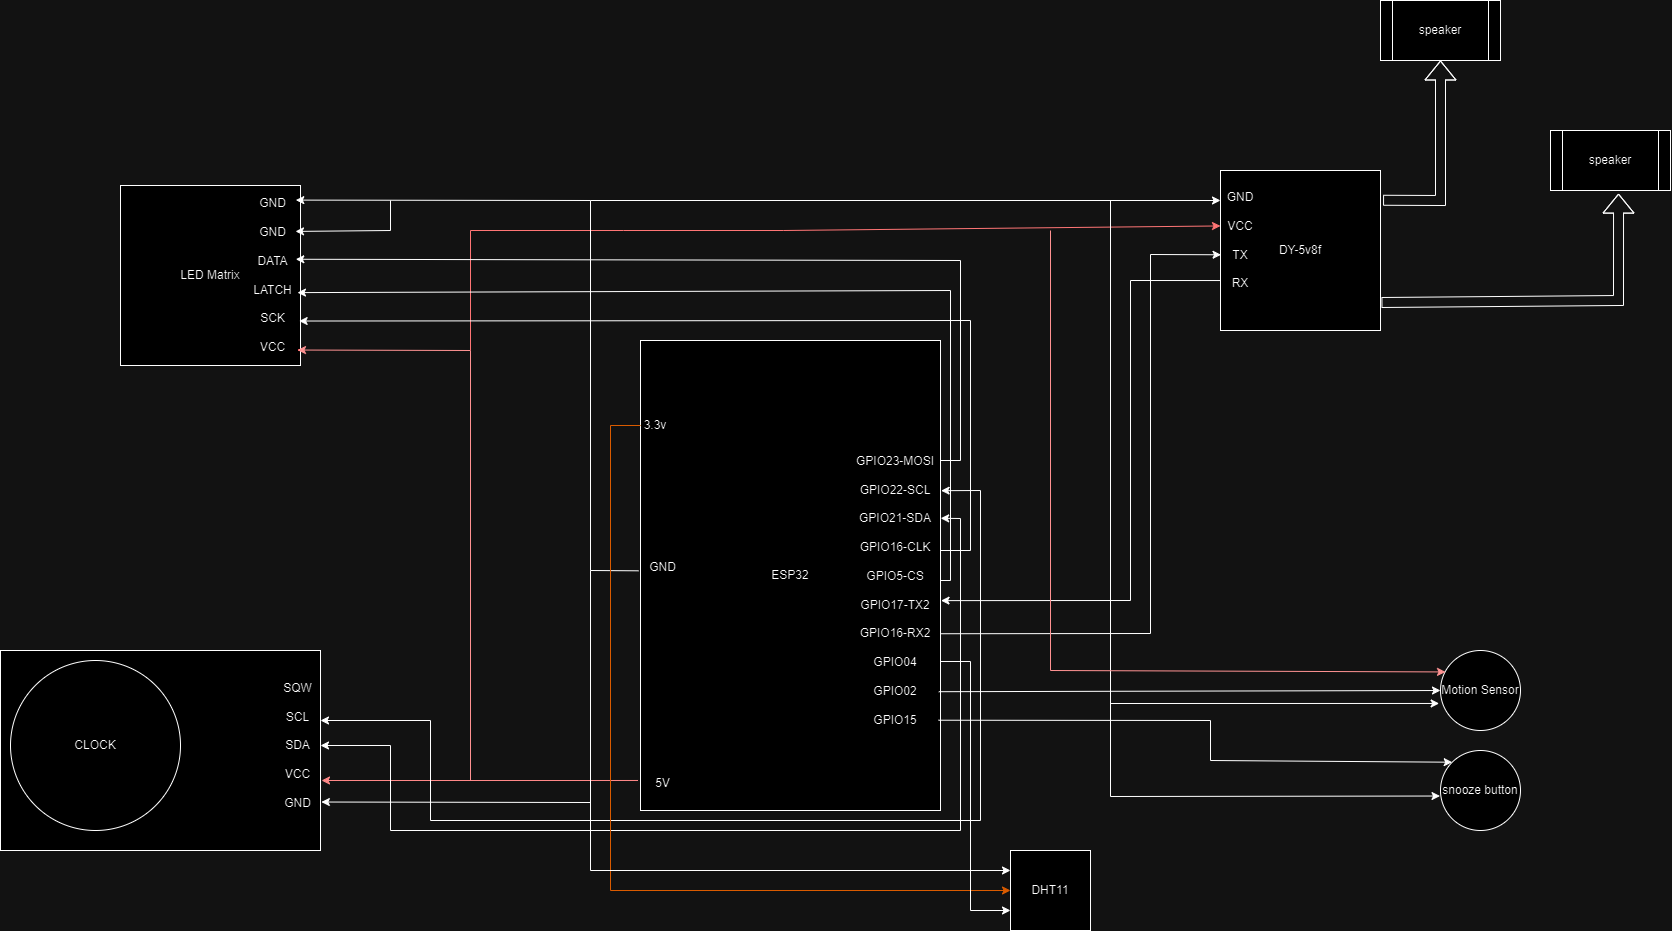

The diagram above was exported from draw.io. Its source (the exported page's mxGraphModel, read from the mxfile embedded in the PNG):
<mxGraphModel dx="3572" dy="1301" grid="1" gridSize="10" guides="1" tooltips="1" connect="1" arrows="1" fold="1" page="1" pageScale="1" pageWidth="850" pageHeight="1100" math="0" shadow="0">
  <root>
    <mxCell id="0" />
    <mxCell id="1" parent="0" />
    <mxCell id="D3h6-MBdL2mLcVKS_LLU-2" value="ESP32" style="rounded=0;whiteSpace=wrap;html=1;" parent="1" vertex="1">
      <mxGeometry x="330" y="500" width="300" height="470" as="geometry" />
    </mxCell>
    <mxCell id="D3h6-MBdL2mLcVKS_LLU-3" value="LED Matrix" style="whiteSpace=wrap;html=1;aspect=fixed;" parent="1" vertex="1">
      <mxGeometry x="-190" y="345" width="180" height="180" as="geometry" />
    </mxCell>
    <mxCell id="D3h6-MBdL2mLcVKS_LLU-5" value="" style="rounded=0;whiteSpace=wrap;html=1;" parent="1" vertex="1">
      <mxGeometry x="-310" y="810" width="320" height="200" as="geometry" />
    </mxCell>
    <mxCell id="D3h6-MBdL2mLcVKS_LLU-6" value="CLOCK" style="ellipse;whiteSpace=wrap;html=1;aspect=fixed;" parent="1" vertex="1">
      <mxGeometry x="-300" y="820" width="170" height="170" as="geometry" />
    </mxCell>
    <mxCell id="D3h6-MBdL2mLcVKS_LLU-7" value="DY-5v8f" style="whiteSpace=wrap;html=1;aspect=fixed;" parent="1" vertex="1">
      <mxGeometry x="910" y="330" width="160" height="160" as="geometry" />
    </mxCell>
    <mxCell id="D3h6-MBdL2mLcVKS_LLU-8" value="speaker" style="shape=process;whiteSpace=wrap;html=1;backgroundOutline=1;" parent="1" vertex="1">
      <mxGeometry x="1070" y="160" width="120" height="60" as="geometry" />
    </mxCell>
    <mxCell id="D3h6-MBdL2mLcVKS_LLU-9" value="speaker" style="shape=process;whiteSpace=wrap;html=1;backgroundOutline=1;" parent="1" vertex="1">
      <mxGeometry x="1240" y="290" width="120" height="60" as="geometry" />
    </mxCell>
    <mxCell id="D3h6-MBdL2mLcVKS_LLU-11" value="" style="edgeStyle=none;orthogonalLoop=1;jettySize=auto;html=1;rounded=0;fillColor=#B00000;strokeColor=#FF1212;exitX=-0.055;exitY=0.862;exitDx=0;exitDy=0;exitPerimeter=0;" parent="1" edge="1" source="D3h6-MBdL2mLcVKS_LLU-12">
      <mxGeometry width="100" relative="1" as="geometry">
        <mxPoint x="320" y="930" as="sourcePoint" />
        <mxPoint x="11" y="940" as="targetPoint" />
        <Array as="points">
          <mxPoint x="280" y="940" />
        </Array>
      </mxGeometry>
    </mxCell>
    <mxCell id="D3h6-MBdL2mLcVKS_LLU-12" value="GND&lt;div&gt;&lt;br&gt;&lt;/div&gt;&lt;div&gt;&lt;br&gt;&lt;/div&gt;&lt;div&gt;&lt;br&gt;&lt;/div&gt;&lt;div&gt;&lt;br&gt;&lt;/div&gt;&lt;div&gt;&lt;br&gt;&lt;/div&gt;&lt;div&gt;&lt;br&gt;&lt;/div&gt;&lt;div&gt;&lt;br&gt;&lt;/div&gt;&lt;div&gt;&lt;br&gt;&lt;/div&gt;&lt;div&gt;&lt;br&gt;&lt;/div&gt;&lt;div&gt;&lt;br&gt;&lt;/div&gt;&lt;div&gt;&lt;br&gt;&lt;/div&gt;&lt;div&gt;&lt;br&gt;&lt;/div&gt;&lt;div&gt;&lt;br&gt;&lt;/div&gt;&lt;div&gt;&lt;br&gt;&lt;/div&gt;&lt;div&gt;5V&lt;/div&gt;" style="text;html=1;align=center;verticalAlign=middle;whiteSpace=wrap;rounded=0;" parent="1" vertex="1">
      <mxGeometry x="330" y="690" width="45" height="290" as="geometry" />
    </mxCell>
    <mxCell id="D3h6-MBdL2mLcVKS_LLU-13" value="&lt;div&gt;SQW&lt;/div&gt;&lt;div&gt;&lt;br&gt;&lt;div&gt;SCL&lt;/div&gt;&lt;div&gt;&lt;br&gt;&lt;/div&gt;&lt;div&gt;SDA&lt;/div&gt;&lt;div&gt;&lt;br&gt;&lt;/div&gt;&lt;div&gt;VCC&lt;/div&gt;&lt;div&gt;&lt;br&gt;&lt;/div&gt;&lt;div&gt;GND&lt;/div&gt;&lt;/div&gt;" style="text;html=1;align=center;verticalAlign=middle;whiteSpace=wrap;rounded=0;" parent="1" vertex="1">
      <mxGeometry x="-35" y="815" width="45" height="180" as="geometry" />
    </mxCell>
    <mxCell id="D3h6-MBdL2mLcVKS_LLU-14" value="GND&lt;div&gt;&lt;br&gt;&lt;/div&gt;&lt;div&gt;GND&lt;/div&gt;&lt;div&gt;&lt;br&gt;&lt;/div&gt;&lt;div&gt;DATA&lt;/div&gt;&lt;div&gt;&lt;br&gt;&lt;/div&gt;&lt;div&gt;LATCH&lt;/div&gt;&lt;div&gt;&lt;br&gt;&lt;/div&gt;&lt;div&gt;SCK&lt;/div&gt;&lt;div&gt;&lt;br&gt;&lt;/div&gt;&lt;div&gt;VCC&lt;/div&gt;" style="text;html=1;align=center;verticalAlign=middle;whiteSpace=wrap;rounded=0;" parent="1" vertex="1">
      <mxGeometry x="-60" y="290" width="45" height="290" as="geometry" />
    </mxCell>
    <mxCell id="D3h6-MBdL2mLcVKS_LLU-15" value="GND&lt;div&gt;&lt;br&gt;&lt;/div&gt;&lt;div&gt;VCC&lt;/div&gt;&lt;div&gt;&lt;br&gt;&lt;/div&gt;&lt;div&gt;TX&lt;/div&gt;&lt;div&gt;&lt;br&gt;&lt;/div&gt;&lt;div&gt;RX&lt;/div&gt;" style="text;html=1;align=center;verticalAlign=middle;whiteSpace=wrap;rounded=0;" parent="1" vertex="1">
      <mxGeometry x="910" y="330" width="40" height="140" as="geometry" />
    </mxCell>
    <mxCell id="D3h6-MBdL2mLcVKS_LLU-17" value="" style="endArrow=classic;html=1;rounded=0;exitX=-0.044;exitY=0.139;exitDx=0;exitDy=0;exitPerimeter=0;entryX=1.019;entryY=0.814;entryDx=0;entryDy=0;entryPerimeter=0;" parent="1" source="D3h6-MBdL2mLcVKS_LLU-12" target="D3h6-MBdL2mLcVKS_LLU-13" edge="1">
      <mxGeometry width="50" height="50" relative="1" as="geometry">
        <mxPoint x="270" y="730" as="sourcePoint" />
        <mxPoint x="170" y="737" as="targetPoint" />
        <Array as="points">
          <mxPoint x="280" y="730" />
          <mxPoint x="280" y="962" />
        </Array>
      </mxGeometry>
    </mxCell>
    <mxCell id="D3h6-MBdL2mLcVKS_LLU-18" value="" style="shape=flexArrow;endArrow=classic;html=1;rounded=0;entryX=0.5;entryY=1;entryDx=0;entryDy=0;exitX=1.016;exitY=0.186;exitDx=0;exitDy=0;exitPerimeter=0;" parent="1" source="D3h6-MBdL2mLcVKS_LLU-7" target="D3h6-MBdL2mLcVKS_LLU-8" edge="1">
      <mxGeometry width="50" height="50" relative="1" as="geometry">
        <mxPoint x="1080" y="470" as="sourcePoint" />
        <mxPoint x="1130" y="420" as="targetPoint" />
        <Array as="points">
          <mxPoint x="1130" y="360" />
        </Array>
      </mxGeometry>
    </mxCell>
    <mxCell id="D3h6-MBdL2mLcVKS_LLU-20" value="" style="shape=flexArrow;endArrow=classic;html=1;rounded=0;entryX=0.567;entryY=1.052;entryDx=0;entryDy=0;entryPerimeter=0;exitX=1.006;exitY=0.825;exitDx=0;exitDy=0;exitPerimeter=0;" parent="1" target="D3h6-MBdL2mLcVKS_LLU-9" edge="1" source="D3h6-MBdL2mLcVKS_LLU-7">
      <mxGeometry width="50" height="50" relative="1" as="geometry">
        <mxPoint x="1070" y="500" as="sourcePoint" />
        <mxPoint x="1120" y="450" as="targetPoint" />
        <Array as="points">
          <mxPoint x="1308" y="460" />
        </Array>
      </mxGeometry>
    </mxCell>
    <mxCell id="D3h6-MBdL2mLcVKS_LLU-21" value="" style="endArrow=classic;html=1;rounded=0;entryX=1.044;entryY=0.757;entryDx=0;entryDy=0;entryPerimeter=0;strokeColor=#FF0000;" parent="1" target="D3h6-MBdL2mLcVKS_LLU-14" edge="1">
      <mxGeometry width="50" height="50" relative="1" as="geometry">
        <mxPoint x="160" y="940" as="sourcePoint" />
        <mxPoint x="180" y="680" as="targetPoint" />
        <Array as="points">
          <mxPoint x="160" y="510" />
        </Array>
      </mxGeometry>
    </mxCell>
    <mxCell id="D3h6-MBdL2mLcVKS_LLU-22" value="" style="endArrow=classic;html=1;rounded=0;entryX=-0.079;entryY=0.396;entryDx=0;entryDy=0;entryPerimeter=0;strokeColor=#FF3333;" parent="1" edge="1">
      <mxGeometry width="50" height="50" relative="1" as="geometry">
        <mxPoint x="160" y="510" as="sourcePoint" />
        <mxPoint x="910.0000000000001" y="385.44000000000005" as="targetPoint" />
        <Array as="points">
          <mxPoint x="160" y="390" />
          <mxPoint x="313" y="390" />
          <mxPoint x="473.16" y="390" />
        </Array>
      </mxGeometry>
    </mxCell>
    <mxCell id="D3h6-MBdL2mLcVKS_LLU-23" value="" style="endArrow=classic;html=1;rounded=0;entryX=1.007;entryY=0.24;entryDx=0;entryDy=0;entryPerimeter=0;" parent="1" target="D3h6-MBdL2mLcVKS_LLU-14" edge="1">
      <mxGeometry width="50" height="50" relative="1" as="geometry">
        <mxPoint x="280" y="730" as="sourcePoint" />
        <mxPoint x="290" y="630" as="targetPoint" />
        <Array as="points">
          <mxPoint x="280" y="360" />
        </Array>
      </mxGeometry>
    </mxCell>
    <mxCell id="D3h6-MBdL2mLcVKS_LLU-24" value="" style="endArrow=classic;html=1;rounded=0;entryX=1;entryY=0.348;entryDx=0;entryDy=0;entryPerimeter=0;" parent="1" target="D3h6-MBdL2mLcVKS_LLU-14" edge="1">
      <mxGeometry width="50" height="50" relative="1" as="geometry">
        <mxPoint x="80" y="360" as="sourcePoint" />
        <mxPoint x="210" y="310" as="targetPoint" />
        <Array as="points">
          <mxPoint x="80" y="390" />
        </Array>
      </mxGeometry>
    </mxCell>
    <mxCell id="D3h6-MBdL2mLcVKS_LLU-25" value="" style="endArrow=classic;html=1;rounded=0;entryX=-0.05;entryY=0.193;entryDx=0;entryDy=0;entryPerimeter=0;" parent="1" edge="1">
      <mxGeometry width="50" height="50" relative="1" as="geometry">
        <mxPoint x="280" y="360" as="sourcePoint" />
        <mxPoint x="910" y="360" as="targetPoint" />
      </mxGeometry>
    </mxCell>
    <mxCell id="D3h6-MBdL2mLcVKS_LLU-26" value="GPIO23-MOSI&lt;div&gt;&lt;br&gt;&lt;div&gt;GPIO22-SCL&lt;/div&gt;&lt;div&gt;&lt;br&gt;&lt;/div&gt;&lt;div&gt;GPIO21-SDA&lt;/div&gt;&lt;div&gt;&lt;br&gt;&lt;/div&gt;&lt;div&gt;GPIO16-CLK&lt;/div&gt;&lt;div&gt;&lt;br&gt;&lt;/div&gt;&lt;div&gt;GPIO5-CS&lt;/div&gt;&lt;div&gt;&lt;br&gt;&lt;/div&gt;&lt;div&gt;GPIO17-TX2&lt;/div&gt;&lt;div&gt;&lt;br&gt;&lt;/div&gt;&lt;div&gt;GPIO16-RX2&lt;/div&gt;&lt;div&gt;&lt;br&gt;&lt;/div&gt;&lt;div&gt;GPIO04&lt;/div&gt;&lt;div&gt;&lt;br&gt;&lt;/div&gt;&lt;div&gt;GPIO02&lt;/div&gt;&lt;div&gt;&lt;br&gt;&lt;/div&gt;&lt;div&gt;GPIO15&lt;/div&gt;&lt;/div&gt;" style="text;html=1;align=center;verticalAlign=middle;whiteSpace=wrap;rounded=0;" parent="1" vertex="1">
      <mxGeometry x="540" y="520" width="90" height="460" as="geometry" />
    </mxCell>
    <mxCell id="D3h6-MBdL2mLcVKS_LLU-27" value="Motion Sensor" style="ellipse;whiteSpace=wrap;html=1;aspect=fixed;" parent="1" vertex="1">
      <mxGeometry x="1130" y="810" width="80" height="80" as="geometry" />
    </mxCell>
    <mxCell id="D3h6-MBdL2mLcVKS_LLU-28" value="snooze button" style="ellipse;whiteSpace=wrap;html=1;aspect=fixed;" parent="1" vertex="1">
      <mxGeometry x="1130" y="910" width="80" height="80" as="geometry" />
    </mxCell>
    <mxCell id="D3h6-MBdL2mLcVKS_LLU-29" value="" style="endArrow=classic;startArrow=classic;html=1;rounded=0;exitX=1;exitY=0.5;exitDx=0;exitDy=0;entryX=1.002;entryY=0.343;entryDx=0;entryDy=0;entryPerimeter=0;" parent="1" source="D3h6-MBdL2mLcVKS_LLU-13" target="D3h6-MBdL2mLcVKS_LLU-26" edge="1">
      <mxGeometry width="50" height="50" relative="1" as="geometry">
        <mxPoint x="50" y="890" as="sourcePoint" />
        <mxPoint x="860" y="860" as="targetPoint" />
        <Array as="points">
          <mxPoint x="80" y="905" />
          <mxPoint x="80" y="990" />
          <mxPoint x="650" y="990" />
          <mxPoint x="650" y="678" />
        </Array>
      </mxGeometry>
    </mxCell>
    <mxCell id="D3h6-MBdL2mLcVKS_LLU-30" value="" style="endArrow=classic;startArrow=classic;html=1;rounded=0;entryX=1.007;entryY=0.283;entryDx=0;entryDy=0;entryPerimeter=0;" parent="1" target="D3h6-MBdL2mLcVKS_LLU-26" edge="1">
      <mxGeometry width="50" height="50" relative="1" as="geometry">
        <mxPoint x="10" y="880" as="sourcePoint" />
        <mxPoint x="820" y="1000" as="targetPoint" />
        <Array as="points">
          <mxPoint x="120" y="880" />
          <mxPoint x="120" y="980" />
          <mxPoint x="670" y="980" />
          <mxPoint x="670" y="650" />
        </Array>
      </mxGeometry>
    </mxCell>
    <mxCell id="D3h6-MBdL2mLcVKS_LLU-31" value="" style="endArrow=classic;html=1;rounded=0;entryX=0.014;entryY=0.602;entryDx=0;entryDy=0;entryPerimeter=0;exitX=0.997;exitY=0.594;exitDx=0;exitDy=0;exitPerimeter=0;" parent="1" target="D3h6-MBdL2mLcVKS_LLU-15" edge="1" source="D3h6-MBdL2mLcVKS_LLU-26">
      <mxGeometry width="50" height="50" relative="1" as="geometry">
        <mxPoint x="630" y="800" as="sourcePoint" />
        <mxPoint x="680" y="750" as="targetPoint" />
        <Array as="points">
          <mxPoint x="840" y="793" />
          <mxPoint x="840" y="414" />
        </Array>
      </mxGeometry>
    </mxCell>
    <mxCell id="D3h6-MBdL2mLcVKS_LLU-32" value="" style="endArrow=classic;html=1;rounded=0;exitX=0;exitY=0.786;exitDx=0;exitDy=0;exitPerimeter=0;entryX=1.006;entryY=0.522;entryDx=0;entryDy=0;entryPerimeter=0;" parent="1" source="D3h6-MBdL2mLcVKS_LLU-15" edge="1" target="D3h6-MBdL2mLcVKS_LLU-26">
      <mxGeometry width="50" height="50" relative="1" as="geometry">
        <mxPoint x="890" y="660" as="sourcePoint" />
        <mxPoint x="633" y="780" as="targetPoint" />
        <Array as="points">
          <mxPoint x="820" y="440" />
          <mxPoint x="820" y="760" />
        </Array>
      </mxGeometry>
    </mxCell>
    <mxCell id="D3h6-MBdL2mLcVKS_LLU-33" value="" style="endArrow=classic;html=1;rounded=0;entryX=-0.017;entryY=0.662;entryDx=0;entryDy=0;entryPerimeter=0;" parent="1" target="D3h6-MBdL2mLcVKS_LLU-27" edge="1">
      <mxGeometry width="50" height="50" relative="1" as="geometry">
        <mxPoint x="800" y="360" as="sourcePoint" />
        <mxPoint x="1129.9999999999998" y="868.8000000000002" as="targetPoint" />
        <Array as="points">
          <mxPoint x="800" y="863" />
        </Array>
      </mxGeometry>
    </mxCell>
    <mxCell id="D3h6-MBdL2mLcVKS_LLU-34" value="" style="endArrow=classic;html=1;rounded=0;entryX=-0.006;entryY=0.569;entryDx=0;entryDy=0;entryPerimeter=0;" parent="1" target="D3h6-MBdL2mLcVKS_LLU-28" edge="1">
      <mxGeometry width="50" height="50" relative="1" as="geometry">
        <mxPoint x="800" y="850" as="sourcePoint" />
        <mxPoint x="1130" y="955.4800000000002" as="targetPoint" />
        <Array as="points">
          <mxPoint x="800" y="956" />
        </Array>
      </mxGeometry>
    </mxCell>
    <mxCell id="D3h6-MBdL2mLcVKS_LLU-35" value="" style="endArrow=classic;html=1;rounded=0;entryX=0;entryY=0.5;entryDx=0;entryDy=0;exitX=0.981;exitY=0.72;exitDx=0;exitDy=0;exitPerimeter=0;" parent="1" target="D3h6-MBdL2mLcVKS_LLU-27" edge="1" source="D3h6-MBdL2mLcVKS_LLU-26">
      <mxGeometry width="50" height="50" relative="1" as="geometry">
        <mxPoint x="630" y="840" as="sourcePoint" />
        <mxPoint x="680" y="790" as="targetPoint" />
      </mxGeometry>
    </mxCell>
    <mxCell id="D3h6-MBdL2mLcVKS_LLU-36" value="" style="endArrow=classic;html=1;rounded=0;entryX=0;entryY=0;entryDx=0;entryDy=0;exitX=0.978;exitY=0.782;exitDx=0;exitDy=0;exitPerimeter=0;" parent="1" target="D3h6-MBdL2mLcVKS_LLU-28" edge="1" source="D3h6-MBdL2mLcVKS_LLU-26">
      <mxGeometry width="50" height="50" relative="1" as="geometry">
        <mxPoint x="630" y="860" as="sourcePoint" />
        <mxPoint x="900" y="920" as="targetPoint" />
        <Array as="points">
          <mxPoint x="900" y="880" />
          <mxPoint x="900" y="920" />
        </Array>
      </mxGeometry>
    </mxCell>
    <mxCell id="D3h6-MBdL2mLcVKS_LLU-37" value="" style="endArrow=classic;html=1;rounded=0;entryX=1.081;entryY=0.657;entryDx=0;entryDy=0;entryPerimeter=0;" parent="1" target="D3h6-MBdL2mLcVKS_LLU-14" edge="1">
      <mxGeometry width="50" height="50" relative="1" as="geometry">
        <mxPoint x="630" y="710" as="sourcePoint" />
        <mxPoint x="680" y="670" as="targetPoint" />
        <Array as="points">
          <mxPoint x="660" y="710" />
          <mxPoint x="660" y="480" />
        </Array>
      </mxGeometry>
    </mxCell>
    <mxCell id="D3h6-MBdL2mLcVKS_LLU-38" value="" style="endArrow=classic;html=1;rounded=0;entryX=1.007;entryY=0.444;entryDx=0;entryDy=0;entryPerimeter=0;" parent="1" target="D3h6-MBdL2mLcVKS_LLU-14" edge="1">
      <mxGeometry width="50" height="50" relative="1" as="geometry">
        <mxPoint x="630" y="620" as="sourcePoint" />
        <mxPoint x="680" y="570" as="targetPoint" />
        <Array as="points">
          <mxPoint x="650" y="620" />
          <mxPoint x="650" y="420" />
        </Array>
      </mxGeometry>
    </mxCell>
    <mxCell id="D3h6-MBdL2mLcVKS_LLU-39" value="" style="endArrow=classic;html=1;rounded=0;entryX=1.044;entryY=0.559;entryDx=0;entryDy=0;entryPerimeter=0;" parent="1" target="D3h6-MBdL2mLcVKS_LLU-14" edge="1">
      <mxGeometry width="50" height="50" relative="1" as="geometry">
        <mxPoint x="630" y="740" as="sourcePoint" />
        <mxPoint x="680" y="700" as="targetPoint" />
        <Array as="points">
          <mxPoint x="640" y="740" />
          <mxPoint x="640" y="450" />
        </Array>
      </mxGeometry>
    </mxCell>
    <mxCell id="W_k1tbULvcnLPEsskLFI-1" value="" style="endArrow=classic;html=1;rounded=0;entryX=0.063;entryY=0.268;entryDx=0;entryDy=0;entryPerimeter=0;strokeColor=#FF0000;" edge="1" parent="1" target="D3h6-MBdL2mLcVKS_LLU-27">
      <mxGeometry width="50" height="50" relative="1" as="geometry">
        <mxPoint x="740" y="390" as="sourcePoint" />
        <mxPoint x="1050" y="800" as="targetPoint" />
        <Array as="points">
          <mxPoint x="740" y="830" />
        </Array>
      </mxGeometry>
    </mxCell>
    <mxCell id="W_k1tbULvcnLPEsskLFI-3" value="DHT11" style="whiteSpace=wrap;html=1;aspect=fixed;" vertex="1" parent="1">
      <mxGeometry x="700" y="1010" width="80" height="80" as="geometry" />
    </mxCell>
    <mxCell id="W_k1tbULvcnLPEsskLFI-5" value="3.3v" style="text;html=1;align=center;verticalAlign=middle;whiteSpace=wrap;rounded=0;" vertex="1" parent="1">
      <mxGeometry x="330" y="570" width="30" height="30" as="geometry" />
    </mxCell>
    <mxCell id="W_k1tbULvcnLPEsskLFI-6" value="" style="endArrow=classic;html=1;rounded=0;exitX=0;exitY=0.5;exitDx=0;exitDy=0;entryX=0;entryY=0.5;entryDx=0;entryDy=0;strokeColor=#FF8000;" edge="1" parent="1" source="W_k1tbULvcnLPEsskLFI-5" target="W_k1tbULvcnLPEsskLFI-3">
      <mxGeometry width="50" height="50" relative="1" as="geometry">
        <mxPoint x="200" y="620" as="sourcePoint" />
        <mxPoint x="500" y="1060" as="targetPoint" />
        <Array as="points">
          <mxPoint x="300" y="585" />
          <mxPoint x="300" y="1050" />
        </Array>
      </mxGeometry>
    </mxCell>
    <mxCell id="W_k1tbULvcnLPEsskLFI-7" value="" style="endArrow=classic;html=1;rounded=0;entryX=0;entryY=0.25;entryDx=0;entryDy=0;" edge="1" parent="1" target="W_k1tbULvcnLPEsskLFI-3">
      <mxGeometry width="50" height="50" relative="1" as="geometry">
        <mxPoint x="280" y="960" as="sourcePoint" />
        <mxPoint x="630" y="1020" as="targetPoint" />
        <Array as="points">
          <mxPoint x="280" y="1030" />
        </Array>
      </mxGeometry>
    </mxCell>
    <mxCell id="W_k1tbULvcnLPEsskLFI-8" value="" style="endArrow=classic;html=1;rounded=0;" edge="1" parent="1">
      <mxGeometry width="50" height="50" relative="1" as="geometry">
        <mxPoint x="630" y="821" as="sourcePoint" />
        <mxPoint x="700" y="1070" as="targetPoint" />
        <Array as="points">
          <mxPoint x="660" y="821" />
          <mxPoint x="660" y="1070" />
        </Array>
      </mxGeometry>
    </mxCell>
  </root>
</mxGraphModel>